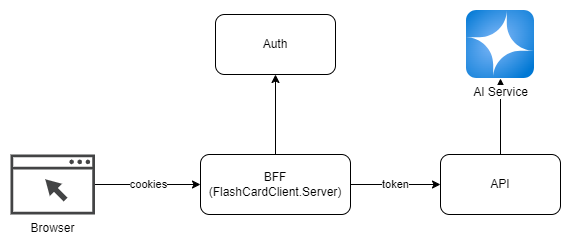

The diagram above was exported from draw.io. Its source (the exported page's mxGraphModel, read from the mxfile embedded in the PNG):
<mxGraphModel dx="1434" dy="738" grid="1" gridSize="10" guides="1" tooltips="1" connect="1" arrows="1" fold="1" page="1" pageScale="1" pageWidth="850" pageHeight="1100" math="0" shadow="0">
  <root>
    <mxCell id="0" />
    <mxCell id="1" parent="0" />
    <mxCell id="Vg4NWJELOd_JqeK_iLI--5" value="cookies" style="edgeStyle=orthogonalEdgeStyle;rounded=0;orthogonalLoop=1;jettySize=auto;html=1;entryX=0;entryY=0.5;entryDx=0;entryDy=0;" edge="1" parent="1" source="Vg4NWJELOd_JqeK_iLI--1" target="Vg4NWJELOd_JqeK_iLI--2">
      <mxGeometry relative="1" as="geometry" />
    </mxCell>
    <mxCell id="Vg4NWJELOd_JqeK_iLI--1" value="Browser" style="sketch=0;pointerEvents=1;shadow=0;dashed=0;html=1;strokeColor=none;fillColor=#434445;aspect=fixed;labelPosition=center;verticalLabelPosition=bottom;verticalAlign=top;align=center;outlineConnect=0;shape=mxgraph.vvd.web_browser;" vertex="1" parent="1">
      <mxGeometry x="90" y="220" width="84.51" height="60" as="geometry" />
    </mxCell>
    <mxCell id="Vg4NWJELOd_JqeK_iLI--6" value="token" style="edgeStyle=orthogonalEdgeStyle;rounded=0;orthogonalLoop=1;jettySize=auto;html=1;entryX=0;entryY=0.5;entryDx=0;entryDy=0;" edge="1" parent="1" source="Vg4NWJELOd_JqeK_iLI--2" target="Vg4NWJELOd_JqeK_iLI--4">
      <mxGeometry relative="1" as="geometry" />
    </mxCell>
    <mxCell id="Vg4NWJELOd_JqeK_iLI--7" style="edgeStyle=orthogonalEdgeStyle;rounded=0;orthogonalLoop=1;jettySize=auto;html=1;exitX=0.5;exitY=0;exitDx=0;exitDy=0;entryX=0.5;entryY=1;entryDx=0;entryDy=0;" edge="1" parent="1" source="Vg4NWJELOd_JqeK_iLI--2" target="Vg4NWJELOd_JqeK_iLI--3">
      <mxGeometry relative="1" as="geometry" />
    </mxCell>
    <mxCell id="Vg4NWJELOd_JqeK_iLI--2" value="BFF&lt;div&gt;(FlashCardClient.Server)&lt;/div&gt;" style="rounded=1;whiteSpace=wrap;html=1;" vertex="1" parent="1">
      <mxGeometry x="280" y="220" width="150" height="60" as="geometry" />
    </mxCell>
    <mxCell id="Vg4NWJELOd_JqeK_iLI--3" value="Auth" style="rounded=1;whiteSpace=wrap;html=1;" vertex="1" parent="1">
      <mxGeometry x="295" y="80" width="120" height="60" as="geometry" />
    </mxCell>
    <mxCell id="Vg4NWJELOd_JqeK_iLI--9" style="edgeStyle=orthogonalEdgeStyle;rounded=0;orthogonalLoop=1;jettySize=auto;html=1;" edge="1" parent="1" source="Vg4NWJELOd_JqeK_iLI--4" target="Vg4NWJELOd_JqeK_iLI--8">
      <mxGeometry relative="1" as="geometry" />
    </mxCell>
    <mxCell id="Vg4NWJELOd_JqeK_iLI--4" value="API" style="rounded=1;whiteSpace=wrap;html=1;" vertex="1" parent="1">
      <mxGeometry x="520" y="220" width="120" height="60" as="geometry" />
    </mxCell>
    <mxCell id="Vg4NWJELOd_JqeK_iLI--8" value="AI Service" style="image;aspect=fixed;html=1;points=[];align=center;fontSize=12;image=img/lib/azure2/ai_machine_learning/Azure_OpenAI.svg;" vertex="1" parent="1">
      <mxGeometry x="546" y="76" width="68" height="68" as="geometry" />
    </mxCell>
  </root>
</mxGraphModel>